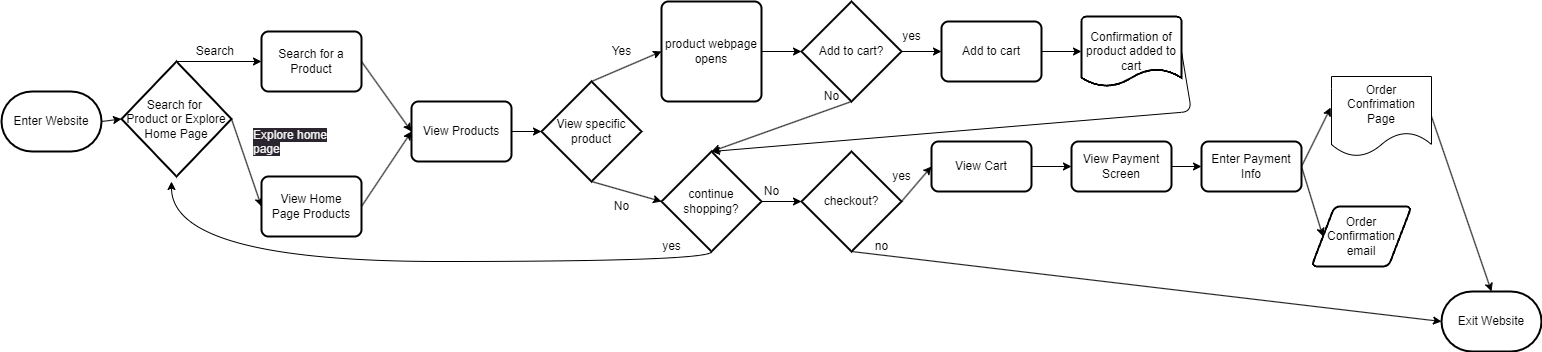

The diagram above was exported from draw.io. Its source (the exported page's mxGraphModel, read from the mxfile embedded in the PNG):
<mxGraphModel dx="2039" dy="556" grid="1" gridSize="10" guides="1" tooltips="1" connect="1" arrows="1" fold="1" page="1" pageScale="1" pageWidth="850" pageHeight="1100" math="0" shadow="0">
  <root>
    <mxCell id="0" />
    <mxCell id="1" parent="0" />
    <mxCell id="3" value="Enter Website" style="strokeWidth=2;html=1;shape=mxgraph.flowchart.terminator;whiteSpace=wrap;" vertex="1" parent="1">
      <mxGeometry y="270" width="100" height="60" as="geometry" />
    </mxCell>
    <mxCell id="4" value="Exit Website" style="strokeWidth=2;html=1;shape=mxgraph.flowchart.terminator;whiteSpace=wrap;" vertex="1" parent="1">
      <mxGeometry x="1440" y="470" width="100" height="60" as="geometry" />
    </mxCell>
    <mxCell id="17" style="edgeStyle=none;html=1;exitX=0.5;exitY=0;exitDx=0;exitDy=0;exitPerimeter=0;entryX=0;entryY=0.5;entryDx=0;entryDy=0;" edge="1" parent="1" source="13">
      <mxGeometry relative="1" as="geometry">
        <mxPoint x="260" y="240" as="targetPoint" />
      </mxGeometry>
    </mxCell>
    <mxCell id="53" style="edgeStyle=none;html=1;exitX=1;exitY=0.5;exitDx=0;exitDy=0;exitPerimeter=0;entryX=0;entryY=0.5;entryDx=0;entryDy=0;" edge="1" parent="1" source="13" target="32">
      <mxGeometry relative="1" as="geometry" />
    </mxCell>
    <mxCell id="13" value="Search for&amp;nbsp;&lt;br&gt;Product or Explore Home Page" style="strokeWidth=2;html=1;shape=mxgraph.flowchart.decision;whiteSpace=wrap;" vertex="1" parent="1">
      <mxGeometry x="120" y="240" width="110" height="115" as="geometry" />
    </mxCell>
    <mxCell id="14" value="" style="endArrow=classic;html=1;exitX=1;exitY=0.5;exitDx=0;exitDy=0;exitPerimeter=0;entryX=0;entryY=0.5;entryDx=0;entryDy=0;entryPerimeter=0;" edge="1" parent="1" source="3" target="13">
      <mxGeometry width="50" height="50" relative="1" as="geometry">
        <mxPoint x="400" y="280" as="sourcePoint" />
        <mxPoint x="450" y="230" as="targetPoint" />
      </mxGeometry>
    </mxCell>
    <mxCell id="19" value="Search&amp;nbsp;" style="text;html=1;align=center;verticalAlign=middle;resizable=0;points=[];autosize=1;strokeColor=none;fillColor=none;" vertex="1" parent="1">
      <mxGeometry x="185" y="215" width="60" height="30" as="geometry" />
    </mxCell>
    <mxCell id="21" value="&lt;span style=&quot;color: rgb(240, 240, 240); font-family: Helvetica; font-size: 12px; font-style: normal; font-variant-ligatures: normal; font-variant-caps: normal; font-weight: 400; letter-spacing: normal; orphans: 2; text-align: center; text-indent: 0px; text-transform: none; widows: 2; word-spacing: 0px; -webkit-text-stroke-width: 0px; background-color: rgb(42, 37, 47); text-decoration-thickness: initial; text-decoration-style: initial; text-decoration-color: initial; float: none; display: inline !important;&quot;&gt;Explore home page&lt;br&gt;&lt;/span&gt;" style="text;whiteSpace=wrap;html=1;" vertex="1" parent="1">
      <mxGeometry x="250" y="300" width="100" height="40" as="geometry" />
    </mxCell>
    <mxCell id="28" style="edgeStyle=none;html=1;exitX=1;exitY=0.5;exitDx=0;exitDy=0;entryX=0;entryY=0.5;entryDx=0;entryDy=0;entryPerimeter=0;" edge="1" parent="1" source="23" target="27">
      <mxGeometry relative="1" as="geometry" />
    </mxCell>
    <mxCell id="23" value="View Products" style="rounded=1;whiteSpace=wrap;html=1;absoluteArcSize=1;arcSize=14;strokeWidth=2;" vertex="1" parent="1">
      <mxGeometry x="410" y="280" width="100" height="60" as="geometry" />
    </mxCell>
    <mxCell id="37" style="edgeStyle=none;html=1;exitX=0.5;exitY=0;exitDx=0;exitDy=0;exitPerimeter=0;entryX=0;entryY=0.5;entryDx=0;entryDy=0;" edge="1" parent="1" source="27" target="36">
      <mxGeometry relative="1" as="geometry" />
    </mxCell>
    <mxCell id="41" style="edgeStyle=none;html=1;exitX=0.5;exitY=1;exitDx=0;exitDy=0;exitPerimeter=0;entryX=0;entryY=0.5;entryDx=0;entryDy=0;" edge="1" parent="1" source="27">
      <mxGeometry relative="1" as="geometry">
        <mxPoint x="660" y="380" as="targetPoint" />
      </mxGeometry>
    </mxCell>
    <mxCell id="27" value="View specific product" style="strokeWidth=2;html=1;shape=mxgraph.flowchart.decision;whiteSpace=wrap;" vertex="1" parent="1">
      <mxGeometry x="540" y="260" width="100" height="100" as="geometry" />
    </mxCell>
    <mxCell id="34" style="edgeStyle=none;html=1;exitX=1;exitY=0.5;exitDx=0;exitDy=0;entryX=0;entryY=0.5;entryDx=0;entryDy=0;" edge="1" parent="1" source="30" target="23">
      <mxGeometry relative="1" as="geometry" />
    </mxCell>
    <mxCell id="30" value="&lt;span style=&quot;&quot;&gt;Search for a Product&lt;/span&gt;" style="rounded=1;whiteSpace=wrap;html=1;absoluteArcSize=1;arcSize=14;strokeWidth=2;" vertex="1" parent="1">
      <mxGeometry x="260" y="210" width="100" height="60" as="geometry" />
    </mxCell>
    <mxCell id="35" style="edgeStyle=none;html=1;exitX=1;exitY=0.5;exitDx=0;exitDy=0;" edge="1" parent="1" source="32">
      <mxGeometry relative="1" as="geometry">
        <mxPoint x="410" y="310" as="targetPoint" />
      </mxGeometry>
    </mxCell>
    <mxCell id="32" value="View Home&lt;br&gt;Page Products" style="rounded=1;whiteSpace=wrap;html=1;absoluteArcSize=1;arcSize=14;strokeWidth=2;" vertex="1" parent="1">
      <mxGeometry x="260" y="355" width="100" height="60" as="geometry" />
    </mxCell>
    <mxCell id="44" style="edgeStyle=none;html=1;exitX=1;exitY=0.5;exitDx=0;exitDy=0;entryX=0;entryY=0.5;entryDx=0;entryDy=0;entryPerimeter=0;" edge="1" parent="1" source="36" target="43">
      <mxGeometry relative="1" as="geometry" />
    </mxCell>
    <mxCell id="36" value="product webpage opens" style="rounded=1;whiteSpace=wrap;html=1;absoluteArcSize=1;arcSize=14;strokeWidth=2;" vertex="1" parent="1">
      <mxGeometry x="660" y="180" width="100" height="100" as="geometry" />
    </mxCell>
    <mxCell id="39" value="Yes" style="text;html=1;align=center;verticalAlign=middle;resizable=0;points=[];autosize=1;strokeColor=none;fillColor=none;" vertex="1" parent="1">
      <mxGeometry x="600" y="215" width="40" height="30" as="geometry" />
    </mxCell>
    <mxCell id="42" value="No" style="text;html=1;align=center;verticalAlign=middle;resizable=0;points=[];autosize=1;strokeColor=none;fillColor=none;" vertex="1" parent="1">
      <mxGeometry x="600" y="370" width="40" height="30" as="geometry" />
    </mxCell>
    <mxCell id="46" style="edgeStyle=none;html=1;exitX=1;exitY=0.5;exitDx=0;exitDy=0;exitPerimeter=0;entryX=0;entryY=0.5;entryDx=0;entryDy=0;" edge="1" parent="1" source="43" target="45">
      <mxGeometry relative="1" as="geometry" />
    </mxCell>
    <mxCell id="50" style="edgeStyle=none;html=1;exitX=0.5;exitY=1;exitDx=0;exitDy=0;exitPerimeter=0;entryX=0.5;entryY=0;entryDx=0;entryDy=0;" edge="1" parent="1" source="43">
      <mxGeometry relative="1" as="geometry">
        <mxPoint x="710" y="330" as="targetPoint" />
      </mxGeometry>
    </mxCell>
    <mxCell id="43" value="Add to cart?" style="strokeWidth=2;html=1;shape=mxgraph.flowchart.decision;whiteSpace=wrap;" vertex="1" parent="1">
      <mxGeometry x="800" y="180" width="100" height="100" as="geometry" />
    </mxCell>
    <mxCell id="49" style="edgeStyle=none;html=1;exitX=1;exitY=0.5;exitDx=0;exitDy=0;entryX=0;entryY=0.5;entryDx=0;entryDy=0;entryPerimeter=0;" edge="1" parent="1" source="45" target="48">
      <mxGeometry relative="1" as="geometry" />
    </mxCell>
    <mxCell id="45" value="Add to cart" style="rounded=1;whiteSpace=wrap;html=1;absoluteArcSize=1;arcSize=14;strokeWidth=2;" vertex="1" parent="1">
      <mxGeometry x="940" y="200" width="100" height="60" as="geometry" />
    </mxCell>
    <mxCell id="47" value="yes" style="text;html=1;align=center;verticalAlign=middle;resizable=0;points=[];autosize=1;strokeColor=none;fillColor=none;" vertex="1" parent="1">
      <mxGeometry x="890" y="200" width="40" height="30" as="geometry" />
    </mxCell>
    <mxCell id="83" style="edgeStyle=none;html=1;exitX=1;exitY=0.5;exitDx=0;exitDy=0;exitPerimeter=0;entryX=0.5;entryY=0;entryDx=0;entryDy=0;entryPerimeter=0;" edge="1" parent="1" source="48" target="52">
      <mxGeometry relative="1" as="geometry">
        <Array as="points">
          <mxPoint x="1190" y="290" />
        </Array>
      </mxGeometry>
    </mxCell>
    <mxCell id="48" value="Confirmation of product added to cart" style="strokeWidth=2;html=1;shape=mxgraph.flowchart.document2;whiteSpace=wrap;size=0.25;" vertex="1" parent="1">
      <mxGeometry x="1080" y="195" width="100" height="70" as="geometry" />
    </mxCell>
    <mxCell id="51" value="No" style="text;html=1;align=center;verticalAlign=middle;resizable=0;points=[];autosize=1;strokeColor=none;fillColor=none;" vertex="1" parent="1">
      <mxGeometry x="810" y="260" width="40" height="30" as="geometry" />
    </mxCell>
    <mxCell id="54" style="edgeStyle=orthogonalEdgeStyle;html=1;exitX=0.5;exitY=1;exitDx=0;exitDy=0;exitPerimeter=0;curved=1;" edge="1" parent="1" source="52">
      <mxGeometry relative="1" as="geometry">
        <mxPoint x="170" y="360" as="targetPoint" />
        <Array as="points">
          <mxPoint x="710" y="440" />
          <mxPoint x="170" y="440" />
        </Array>
      </mxGeometry>
    </mxCell>
    <mxCell id="57" style="edgeStyle=orthogonalEdgeStyle;curved=1;html=1;exitX=1;exitY=0.5;exitDx=0;exitDy=0;exitPerimeter=0;entryX=0;entryY=0.5;entryDx=0;entryDy=0;entryPerimeter=0;" edge="1" parent="1" source="52" target="56">
      <mxGeometry relative="1" as="geometry" />
    </mxCell>
    <mxCell id="52" value="continue shopping?" style="strokeWidth=2;html=1;shape=mxgraph.flowchart.decision;whiteSpace=wrap;" vertex="1" parent="1">
      <mxGeometry x="660" y="330" width="100" height="100" as="geometry" />
    </mxCell>
    <mxCell id="55" value="yes" style="text;html=1;align=center;verticalAlign=middle;resizable=0;points=[];autosize=1;strokeColor=none;fillColor=none;" vertex="1" parent="1">
      <mxGeometry x="650" y="410" width="40" height="30" as="geometry" />
    </mxCell>
    <mxCell id="64" style="html=1;exitX=0.5;exitY=1;exitDx=0;exitDy=0;exitPerimeter=0;entryX=0;entryY=0.5;entryDx=0;entryDy=0;entryPerimeter=0;" edge="1" parent="1" source="56" target="4">
      <mxGeometry relative="1" as="geometry" />
    </mxCell>
    <mxCell id="66" style="html=1;exitX=1;exitY=0.5;exitDx=0;exitDy=0;exitPerimeter=0;entryX=0;entryY=0.5;entryDx=0;entryDy=0;" edge="1" parent="1" source="56" target="59">
      <mxGeometry relative="1" as="geometry" />
    </mxCell>
    <mxCell id="56" value="checkout?" style="strokeWidth=2;html=1;shape=mxgraph.flowchart.decision;whiteSpace=wrap;" vertex="1" parent="1">
      <mxGeometry x="800" y="330" width="100" height="100" as="geometry" />
    </mxCell>
    <mxCell id="58" value="No" style="text;html=1;align=center;verticalAlign=middle;resizable=0;points=[];autosize=1;strokeColor=none;fillColor=none;" vertex="1" parent="1">
      <mxGeometry x="750" y="355" width="40" height="30" as="geometry" />
    </mxCell>
    <mxCell id="71" style="edgeStyle=none;html=1;exitX=1;exitY=0.5;exitDx=0;exitDy=0;" edge="1" parent="1" source="59" target="70">
      <mxGeometry relative="1" as="geometry" />
    </mxCell>
    <mxCell id="59" value="View Cart" style="rounded=1;whiteSpace=wrap;html=1;absoluteArcSize=1;arcSize=14;strokeWidth=2;" vertex="1" parent="1">
      <mxGeometry x="930" y="320" width="100" height="50" as="geometry" />
    </mxCell>
    <mxCell id="65" value="no" style="text;html=1;align=center;verticalAlign=middle;resizable=0;points=[];autosize=1;strokeColor=none;fillColor=none;" vertex="1" parent="1">
      <mxGeometry x="860" y="410" width="40" height="30" as="geometry" />
    </mxCell>
    <mxCell id="67" value="yes" style="text;html=1;align=center;verticalAlign=middle;resizable=0;points=[];autosize=1;strokeColor=none;fillColor=none;" vertex="1" parent="1">
      <mxGeometry x="880" y="340" width="40" height="30" as="geometry" />
    </mxCell>
    <mxCell id="73" style="edgeStyle=none;html=1;exitX=1;exitY=0.5;exitDx=0;exitDy=0;entryX=0;entryY=0.5;entryDx=0;entryDy=0;" edge="1" parent="1" source="70" target="72">
      <mxGeometry relative="1" as="geometry" />
    </mxCell>
    <mxCell id="70" value="View Payment Screen" style="rounded=1;whiteSpace=wrap;html=1;absoluteArcSize=1;arcSize=14;strokeWidth=2;" vertex="1" parent="1">
      <mxGeometry x="1070" y="320" width="100" height="50" as="geometry" />
    </mxCell>
    <mxCell id="76" style="edgeStyle=none;html=1;exitX=1;exitY=0.5;exitDx=0;exitDy=0;entryX=-0.008;entryY=0.388;entryDx=0;entryDy=0;entryPerimeter=0;" edge="1" parent="1" source="72" target="75">
      <mxGeometry relative="1" as="geometry" />
    </mxCell>
    <mxCell id="78" style="edgeStyle=none;html=1;exitX=1;exitY=0.5;exitDx=0;exitDy=0;entryX=0;entryY=0.5;entryDx=0;entryDy=0;" edge="1" parent="1" source="72" target="80">
      <mxGeometry relative="1" as="geometry">
        <mxPoint x="1315" y="415" as="targetPoint" />
      </mxGeometry>
    </mxCell>
    <mxCell id="72" value="Enter Payment Info" style="rounded=1;whiteSpace=wrap;html=1;absoluteArcSize=1;arcSize=14;strokeWidth=2;" vertex="1" parent="1">
      <mxGeometry x="1200" y="320" width="100" height="50" as="geometry" />
    </mxCell>
    <mxCell id="79" style="edgeStyle=none;html=1;exitX=1;exitY=0.5;exitDx=0;exitDy=0;entryX=0.5;entryY=0;entryDx=0;entryDy=0;entryPerimeter=0;" edge="1" parent="1" source="75" target="4">
      <mxGeometry relative="1" as="geometry" />
    </mxCell>
    <mxCell id="75" value="Order Confrimation Page" style="shape=document;whiteSpace=wrap;html=1;boundedLbl=1;" vertex="1" parent="1">
      <mxGeometry x="1330" y="255" width="100" height="80" as="geometry" />
    </mxCell>
    <mxCell id="80" value="Order Confirmation&lt;br&gt;email" style="shape=parallelogram;html=1;strokeWidth=2;perimeter=parallelogramPerimeter;whiteSpace=wrap;rounded=1;arcSize=12;size=0.23;" vertex="1" parent="1">
      <mxGeometry x="1310" y="385" width="100" height="60" as="geometry" />
    </mxCell>
  </root>
</mxGraphModel>